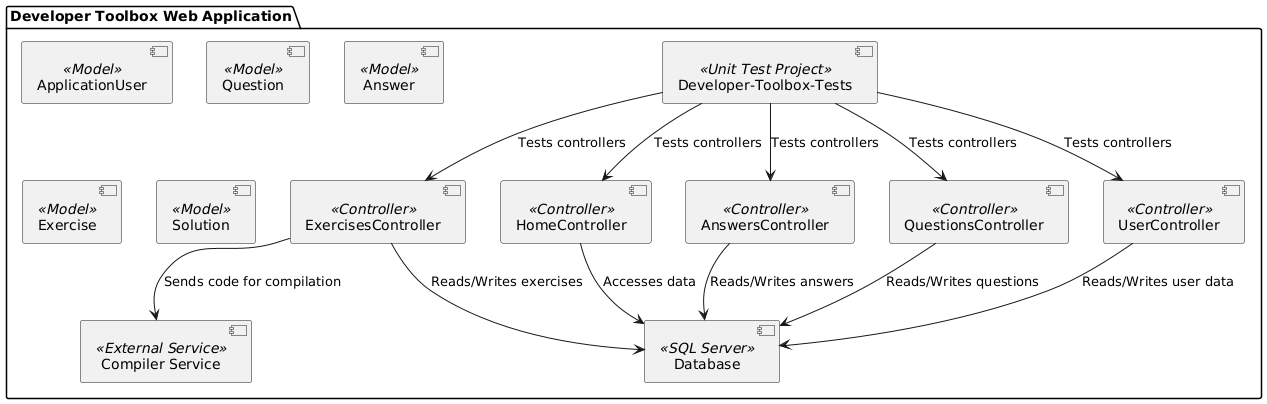

The diagram above was rendered by PlantUML. Its source (embedded in the PNG):
@startuml
package "Developer Toolbox Web Application" {
    [HomeController] as HC <<Controller>>
    [QuestionsController] as QC <<Controller>>
    [AnswersController] as AC <<Controller>>
    [ExercisesController] as EC <<Controller>>
    [UserController] as UC <<Controller>>
    
    [ApplicationUser] as AU <<Model>>
    [Question] as Q <<Model>>
    [Answer] as A <<Model>>
    [Exercise] as E <<Model>>
    [Solution] as S <<Model>>

    [Compiler Service] as CS <<External Service>>
    [Database] as DB <<SQL Server>>
    [Developer-Toolbox-Tests] as DT_Tests <<Unit Test Project>>
}

HC --> DB : Accesses data
QC --> DB : Reads/Writes questions
AC --> DB : Reads/Writes answers
EC --> DB : Reads/Writes exercises
EC --> CS : Sends code for compilation
UC --> DB : Reads/Writes user data
DT_Tests --> HC : Tests controllers
DT_Tests --> QC : Tests controllers
DT_Tests --> AC : Tests controllers
DT_Tests --> EC : Tests controllers
DT_Tests --> UC : Tests controllers
@enduml